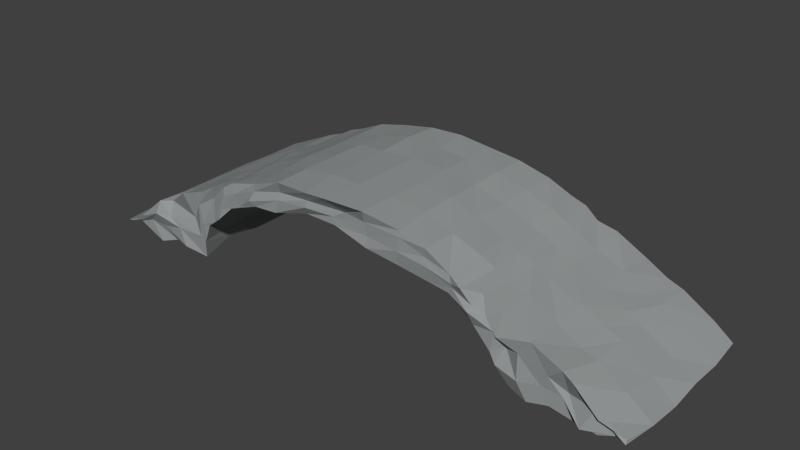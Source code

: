 # Source: Bridge_1.blend  (saved by Blender 2.76.0; exported with 4.5.12 LTS)
import bpy
from mathutils import Matrix  # noqa: F401  (used for matrix-valued properties, if any)

bpy.ops.wm.read_factory_settings(use_empty=True)
scene = bpy.context.scene
scene.name = 'Scene'

# ---- collections
col_collection_1 = bpy.data.collections.new('Collection 1'); scene.collection.children.link(col_collection_1)

# ---- materials (node trees are filled in below, after node groups)
mat_material_001 = bpy.data.materials.new('Material.001')
mat_material_001.alpha_threshold = 0.0
mat_material_001.use_transparent_shadow = False
mat_material_001.diffuse_color = (0.3002, 0.3185, 0.3185, 1.0)
mat_material_001.roughness = 0.5

# ---- material node trees

# ---- world
world_world = bpy.data.worlds.new('World'); scene.world = world_world
world_world.color = (0.05088, 0.05088, 0.05088)
world_world.use_sun_shadow = False
world_world.sun_shadow_jitter_overblur = 0.0
world_world.cycles.sampling_method = 'MANUAL'
world_world.cycles.sample_map_resolution = 256

# ---- meshes
me_cylinder = bpy.data.meshes.new('Cylinder')
me_cylinder.from_pydata([(0.01217, 1.008, 1.009), (0.395, 0.9842, -0.9966), (0.4094, 0.897, 1.013), (0.773, 0.8903, -0.9946), (1.13, 0.8124, -1.007), (1.158, 0.7839, 0.9818), (1.369, 0.766, 0.992), (3.282, 0.02356, -1.003), (3.249, 0.03962, 0.9649), (1.573, 0.945, -1.014), (1.544, 0.9033, 1.054), (1.736, 0.843, -0.9786), (1.718, 0.8641, 0.9403), (-1.977, 0.1994, -1.024), (-1.851, 0.3855, -0.9996), (-1.856, 0.3896, 1.001), (-1.648, 0.5389, 1.052), (-1.408, 0.7005, -0.9791), (-1.112, 0.8373, -1.003), (-1.112, 0.846, 0.9927), (-0.7564, 0.8883, -1.005), (-0.3876, 0.9798, -1.004), (-0.0005459, 1.0, -1.001), (0.7879, 0.835, 0.9882), (1.419, 0.7028, -0.9996), (1.947, 0.7816, -1.008), (1.959, 0.7651, 0.9893), (2.279, 0.5947, -1.024), (2.275, 0.6149, 0.9982), (2.261, -0.01079, 1.001), (2.485, 0.03497, 0.9797), (2.756, -0.04727, 0.9395), (2.752, -0.02325, -1.016), (-1.986, -0.006697, -0.9951), (-1.996, -0.05813, 0.9603), (-1.926, 0.1783, 1.012), (-1.68, 0.5629, -0.9925), (-1.457, 0.7253, 1.019), (-0.8058, 0.8794, 1.009), (-0.3613, 1.015, 1.012), (-3.016, -0.0178, -0.9963), (-3.064, 0.0222, 0.9317), (-2.259, 0.01073, 1.029), (-2.477, -0.00669, 0.9682), (-2.685, -0.07263, 1.015), (-2.738, 0.01365, -0.9951), (-2.526, 0.008882, -1.027), (-2.253, 0.004293, -0.9882), (2.509, -0.002676, -1.013), (2.276, -0.02905, -0.994), (2.998, -0.002803, -0.9951), (2.995, -0.007009, 1.012), (1.666, 0.555, 1.006), (0.001035, 1.3, -0.9977), (-0.09515, 1.273, 1.048), (0.3677, 1.27, -0.9808), (0.3808, 1.276, 1.026), (0.7616, 1.222, -0.9895), (0.8029, 1.204, 0.9891), (1.126, 1.124, -1.004), (1.111, 1.129, 1.002), (1.414, 1.006, -0.9994), (1.378, 0.9616, 0.9912), (1.985, -0.01821, -1.004), (2.036, 0.01244, 0.9356), (-2.263, 0.6294, -1.026), (-2.226, 0.6732, 1.032), (-1.932, 0.7871, -0.9874), (-1.959, 0.7529, 0.9742), (-1.758, 0.8474, -1.01), (-1.745, 0.8838, 1.017), (-1.589, 0.9413, -0.9933), (-1.588, 0.9192, 0.9895), (-1.412, 1.003, -1.004), (-1.465, 0.9982, 0.9799), (-1.131, 1.128, -1.008), (-1.116, 1.096, 0.9752), (-0.7672, 1.21, -1.01), (-0.7655, 1.224, 1.0), (-0.3902, 1.281, -1.0), (-0.3346, 1.259, 1.049), (-3.278, 0.02302, -0.9803), (-3.299, -0.001223, 1.0), (-2.531, 0.4521, 0.9303), (-2.662, 0.4429, 1.012), (-2.987, 0.1587, 1.041), (-3.047, 0.1974, -1.0), (-2.713, 0.382, -1.028), (-2.536, 0.5086, -0.995), (1.687, 0.5399, -0.9836), (1.86, 0.3796, -0.9842), (1.88, 0.3749, 1.039), (1.942, 0.2063, -1.001), (1.912, 0.2231, 0.997), (2.547, 0.4816, -0.9802), (2.725, 0.4085, -0.9911), (3.073, 0.1957, -0.9888), (3.011, 0.1762, 1.049), (2.726, 0.4091, 1.022), (2.625, 0.4848, 1.028), (0.3999, 0.9875, 0.6068), (0.4055, 0.9137, 0.2108), (0.4277, 0.9427, -0.2145), (0.3542, 1.028, -0.6064), (1.071, 0.8632, 0.5719), (1.071, 0.8109, 0.2429), (1.081, 0.8401, -0.2477), (1.104, 0.837, -0.5992), (3.051, 0.2004, -0.5974), (3.053, 0.1727, -0.196), (3.061, 0.1836, 0.1945), (3.034, 0.2155, 0.5976), (2.71, 0.42, -0.6105), (2.71, 0.4004, -0.1839), (2.714, 0.4114, 0.1821), (2.722, 0.4102, 0.6003), (3.305, -0.004993, -0.5843), (3.3, 0.004366, -0.2022), (3.307, -0.02665, 0.1964), (3.302, -0.0007661, 0.5968), (-1.838, 0.3894, 0.6068), (-1.832, 0.3156, 0.2108), (-1.81, 0.3446, -0.2145), (-1.884, 0.4298, -0.6064), (-1.111, 0.8315, 0.6), (-1.111, 0.8315, 0.2), (-1.099, 0.8182, -0.1582), (-1.112, 0.8431, -0.6059), (2.276, 0.614, -0.6005), (2.28, 0.6104, -0.1997), (2.272, 0.6241, 0.1939), (2.279, 0.5994, 0.5819), (-2.04, 0.0317, 0.5719), (-2.0, 9.537e-07, 0.2), (-2.0, 9.537e-07, -0.2), (-2.0, 9.537e-07, -0.6), (2.563, 0.4729, -0.6119), (2.572, 0.4853, -0.1963), (2.549, 0.4958, 0.2057), (2.549, 0.477, 0.6028), (1.602, 0.9393, -0.5963), (1.575, 0.9358, -0.2205), (1.591, 0.9323, 0.2088), (1.601, 0.9271, 0.5905), (-3.0, 9.537e-07, 0.6), (-3.0, 9.537e-07, 0.2), (-3.0, 9.537e-07, -0.2), (-3.0, 9.537e-07, -0.6), (3.0, 4.198e-07, -0.6), (3.0, 3.602e-07, -0.2), (3.0, 3.006e-07, 0.2), (3.0, 2.41e-07, 0.6), (0.01943, 1.278, -0.5955), (-0.001503, 1.298, -0.1963), (0.0007766, 1.3, 0.2017), (-0.01683, 1.292, 0.6144), (0.3874, 1.279, 0.6078), (0.4014, 1.275, 0.1967), (0.3901, 1.28, -0.1995), (0.3792, 1.267, -0.6026), (0.7761, 1.228, 0.5807), (0.7807, 1.239, 0.2095), (0.7635, 1.219, -0.2077), (0.7687, 1.233, -0.595), (1.113, 1.128, 0.5969), (1.096, 1.129, 0.194), (1.11, 1.121, -0.2074), (1.111, 1.131, -0.6), (1.431, 1.024, 0.6148), (1.414, 1.007, 0.2), (1.423, 0.9956, -0.2209), (1.433, 1.021, -0.5963), (2.0, 4.198e-07, -0.6), (2.0, 3.602e-07, -0.2), (2.0, 3.006e-07, 0.2), (2.0, 2.41e-07, 0.6), (-2.259, 0.6127, 0.6123), (-2.267, 0.6221, 0.2118), (-2.292, 0.6328, -0.2009), (-2.288, 0.6179, -0.5852), (-1.953, 0.7679, 0.6067), (-1.934, 0.766, 0.2084), (-1.943, 0.7523, -0.194), (-1.956, 0.7737, -0.5808), (-1.744, 0.84, 0.5836), (-1.738, 0.8512, 0.1971), (-1.755, 0.8793, -0.2019), (-1.758, 0.8349, -0.5826), (-1.593, 0.9252, 0.5998), (-1.608, 0.9342, 0.2021), (-1.595, 0.9295, -0.2004), (-1.598, 0.9203, -0.6144), (-1.415, 0.9922, 0.5907), (-1.397, 1.016, 0.2209), (-1.398, 1.007, -0.2038), (-1.405, 1.008, -0.6192), (-1.091, 1.122, 0.6059), (-1.124, 1.142, 0.1972), (-1.11, 1.137, -0.2023), (-1.102, 1.146, -0.6047), (-0.7609, 1.234, 0.6084), (-0.7518, 1.241, 0.199), (-0.7538, 1.235, -0.2098), (-0.7649, 1.208, -0.6207), (-0.3802, 1.286, 0.6013), (-0.3875, 1.27, 0.2028), (-0.3993, 1.278, -0.1918), (-0.3918, 1.303, -0.6005), (-3.315, 0.000798, 0.5997), (-3.309, 0.01061, 0.2214), (-3.312, -0.01018, -0.1966), (-3.297, 0.01177, -0.5945), (-2.557, 0.4697, 0.5911), (-2.56, 0.4897, 0.2021), (-2.536, 0.5018, -0.1931), (-2.559, 0.4918, -0.5991), (-2.736, 0.3882, 0.5911), (-2.75, 0.3848, 0.204), (-2.724, 0.4064, -0.2106), (-2.705, 0.3749, -0.5966), (-3.044, 0.191, 0.604), (-3.036, 0.2072, 0.2027), (-3.051, 0.1954, -0.1981), (-3.041, 0.2233, -0.6037), (1.866, 0.3116, -0.6095), (1.853, 0.3806, -0.2085), (1.847, 0.3837, 0.1986), (1.857, 0.374, 0.6007), (1.962, 0.1951, -0.6), (1.962, 0.1951, -0.2), (1.962, 0.1951, 0.2), (1.962, 0.1951, 0.6), (1.757, 0.8583, -0.598), (1.749, 0.8536, -0.2044), (1.757, 0.8613, 0.1991), (1.756, 0.8448, 0.6027), (1.954, 0.7471, -0.6031), (1.946, 0.7586, -0.203), (1.948, 0.7596, 0.2128), (1.956, 0.7725, 0.5726), (-0.01181, 1.028, -0.6163), (0.005029, 0.9622, -0.2484), (0.003452, 0.9535, 0.1683), (0.02845, 0.9866, 0.6098), (0.7311, 0.9384, 0.6151), (0.733, 0.8883, 0.2075), (0.7885, 0.9512, -0.1902), (0.7143, 0.9416, -0.6547), (1.407, 0.7157, 0.6235), (1.433, 0.7018, 0.1746), (1.466, 0.649, -0.188), (1.41, 0.7015, -0.5902), (-2.002, 0.1745, 0.6429), (-1.992, 0.2037, 0.1523), (-1.968, 0.2006, -0.1992), (-1.949, 0.1818, -0.5582), (-1.664, 0.5672, 0.5941), (-1.645, 0.4845, 0.1905), (-1.658, 0.5535, -0.2085), (-1.664, 0.5566, -0.6014), (-1.405, 0.6985, 0.6007), (-1.426, 0.7351, 0.1837), (-1.409, 0.6693, -0.2484), (-1.411, 0.6606, -0.6317), (-0.7633, 0.9234, 0.6046), (-0.8102, 0.9023, 0.2384), (-0.7729, 0.9198, -0.1791), (-0.7354, 0.9082, -0.6087), (-0.3905, 0.9789, 0.6012), (-0.4195, 0.9444, 0.193), (-0.3616, 0.9907, -0.2515), (-0.3492, 1.02, -0.5748), (1.658, 0.5438, -0.6207), (1.672, 0.58, -0.1866), (1.667, 0.5477, 0.1916), (1.623, 0.5485, 0.5839), (2.75, 4.198e-07, -0.6), (2.75, 3.602e-07, -0.2), (2.75, 3.006e-07, 0.2), (2.75, 2.41e-07, 0.6), (2.5, 2.41e-07, 0.6), (2.5, 3.006e-07, 0.2), (2.5, 3.602e-07, -0.2), (2.5, 4.198e-07, -0.6), (2.25, 4.198e-07, -0.6), (2.25, 3.602e-07, -0.2), (2.25, 3.006e-07, 0.2), (2.25, 2.41e-07, 0.6), (-2.75, 9.537e-07, 0.6), (-2.75, 9.537e-07, 0.2), (-2.75, 9.537e-07, -0.2), (-2.75, 9.537e-07, -0.6), (-2.5, 9.537e-07, 0.6), (-2.5, 9.537e-07, 0.2), (-2.5, 9.537e-07, -0.2), (-2.5, 9.537e-07, -0.6), (-2.25, 9.537e-07, 0.6), (-2.25, 9.537e-07, 0.2), (-2.25, 9.537e-07, -0.2), (-2.25, 9.537e-07, -0.6), (1.651, 0.7534, 1.02), (1.628, 0.7003, 1.064), (3.214, -0.02047, -0.992), (3.095, 0.008087, -0.9744), (-2.442, 0.3091, -1.022), (-2.33, 0.1607, -1.004), (-2.092, 0.2428, -1.002), (-2.187, 0.3918, -0.9768), (0.001131, 1.095, -1.0), (-0.01851, 1.207, -0.9973), (-2.146, 0.3719, 0.9455), (-2.033, 0.2012, 0.9904), (2.95, 0.2186, 0.9938), (2.844, 0.004759, 1.058), (-1.956, 0.373, 0.9994), (-2.002, 0.5937, 1.007), (-0.7683, 1.025, 0.9988), (-0.7804, 1.094, 0.952), (-0.3919, 1.131, 0.9689), (-0.3316, 1.11, 1.07), (3.252, 0.0006088, 0.9873), (3.132, 0.004258, 0.936), (-2.949, 0.1325, -1.0), (-2.855, 0.05419, -1.019), (-2.576, 0.1125, -1.012), (-2.627, 0.2767, -0.9721), (2.206, 0.4093, -1.005), (2.105, 0.2062, -1.026), (2.159, 0.1738, 1.02), (2.142, 0.4427, 0.9906), (2.462, 0.3445, 0.9924), (2.385, 0.2134, 0.9843), (1.441, 0.7948, -0.9922), (1.397, 0.9206, -1.004), (-3.198, 0.007061, -1.003), (-3.087, 0.02, -1.006), (-3.185, 0.03346, 1.028), (-3.055, 0.05576, 0.9967), (-1.611, 0.818, -0.9888), (-1.622, 0.7024, -1.001), (2.614, 0.1743, 0.9674), (2.651, 0.219, 0.9309), (0.7987, 1.142, 1.004), (0.7744, 0.9885, 1.009), (-2.979, 0.1216, 1.027), (-2.855, 0.1385, 0.9984), (-2.625, 0.1351, 0.999), (-2.68, 0.3003, 1.071), (-2.499, 0.293, 1.011), (-2.345, 0.2027, 1.018), (-1.398, 0.7383, 0.9704), (-1.409, 0.9049, 1.007), (2.964, 0.1472, -1.013), (2.85, 0.04474, -1.028), (2.588, 0.1432, -0.9983), (2.654, 0.2579, -0.9962), (2.445, 0.3228, -0.9891), (2.352, 0.1925, -1.001), (1.903, 0.5779, 1.023), (1.796, 0.7013, 1.003), (0.7455, 1.125, -1.0), (0.7534, 1.038, -0.9715), (1.77, 0.6829, -0.9954), (1.821, 0.5553, -0.9927), (0.3966, 1.153, -1.012), (0.3922, 1.08, -0.9971), (-1.147, 1.001, 0.9704), (-1.194, 0.8899, 1.013), (-1.784, 0.7266, 0.9648), (-1.752, 0.4646, 1.011), (-1.629, 0.6571, 1.013), (-1.58, 0.8357, 1.009), (-0.01202, 1.092, 1.006), (0.02171, 1.104, 0.8862), (1.993, 0.4013, -0.9908), (1.96, 0.5787, -0.9988), (1.097, 1.019, -1.012), (1.078, 0.9148, -0.9946), (-1.816, 0.5516, -1.014), (-1.761, 0.6665, -0.9954), (-1.107, 0.9223, -0.9947), (-1.097, 1.044, -0.9964), (-0.7702, 1.121, -0.9975), (-0.7567, 1.058, -1.005), (-1.954, 0.5834, -0.9973), (-1.967, 0.3863, -1.006), (-1.413, 0.9177, -1.001), (-1.414, 0.7958, -0.9964), (1.115, 0.948, 1.007), (1.089, 1.032, 0.9854), (1.417, 0.8336, 0.9971), (1.414, 0.8788, 1.009), (1.642, 0.6527, -1.004), (1.607, 0.7926, -1.004), (0.3943, 1.012, 0.9896), (0.3658, 1.151, 0.99), (-0.3974, 1.17, -0.983), (-0.3867, 1.087, -1.036), (1.938, 0.5501, 1.043), (1.967, 0.4022, 0.9088), (3.2, 4.198e-07, -0.6), (3.1, 4.198e-07, -0.6), (3.2, 3.602e-07, -0.2), (3.1, 3.602e-07, -0.2), (3.2, 3.006e-07, 0.2), (3.1, 3.006e-07, 0.2), (3.2, 2.41e-07, 0.6), (3.1, 2.41e-07, 0.6), (-3.2, 9.537e-07, 0.6), (-3.1, 9.537e-07, 0.6), (-3.2, 9.537e-07, 0.2), (-3.1, 9.537e-07, 0.2), (-3.2, 9.537e-07, -0.2), (-3.1, 9.537e-07, -0.2), (-3.2, 9.537e-07, -0.6), (-3.1, 9.537e-07, -0.6)], [], [(326, 27, 94, 356), (341, 98, 99, 330), (356, 94, 95, 355), (136, 112, 95, 94), (312, 97, 98, 341), (414, 211, 81, 334), (334, 81, 86, 322), (232, 11, 9, 140), (304, 88, 65, 307), (320, 8, 97, 312), (352, 96, 7, 302), (108, 116, 7, 96), (128, 136, 94, 27), (355, 95, 96, 352), (112, 108, 96, 95), (310, 315, 68, 66), (322, 86, 87, 325), (155, 54, 56, 156), (156, 56, 58, 160), (160, 58, 60, 164), (164, 60, 62, 168), (406, 119, 8, 320), (176, 66, 68, 180), (180, 68, 70, 184), (184, 70, 72, 188), (188, 72, 74, 192), (192, 74, 76, 196), (196, 76, 78, 200), (204, 80, 54, 155), (200, 78, 80, 204), (220, 208, 82, 85), (176, 212, 83, 66), (212, 216, 84, 83), (216, 220, 85, 84), (228, 224, 90, 92), (330, 99, 28, 329), (344, 85, 82, 336), (348, 83, 84, 347), (317, 318, 80, 78), (347, 84, 85, 344), (325, 87, 88, 304), (236, 25, 11, 232), (310, 66, 83, 348), (128, 27, 25, 236), (243, 100, 2, 0), (100, 244, 23, 2), (244, 104, 5, 23), (104, 248, 6, 5), (132, 252, 35, 34), (252, 120, 15, 35), (120, 256, 16, 15), (256, 260, 37, 16), (260, 124, 19, 37), (124, 264, 38, 19), (268, 243, 0, 39), (264, 268, 39, 38), (342, 389, 60, 58), (386, 338, 71, 73), (384, 307, 65, 67), (382, 381, 75, 77), (338, 379, 69, 71), (376, 360, 57, 59), (360, 364, 55, 57), (375, 362, 11, 25), (359, 398, 26, 12), (393, 333, 61, 9), (140, 9, 61, 171), (364, 309, 53, 55), (366, 317, 78, 76), (368, 371, 72, 70), (318, 373, 54, 80), (300, 359, 12, 10), (398, 329, 28, 26), (391, 300, 10, 62), (224, 272, 89, 90), (272, 251, 24, 89), (172, 228, 92, 63), (389, 391, 62, 60), (371, 351, 74, 72), (351, 366, 76, 74), (315, 368, 70, 68), (333, 376, 59, 61), (373, 395, 56, 54), (362, 393, 9, 11), (396, 382, 77, 79), (309, 396, 79, 53), (381, 386, 73, 75), (379, 384, 67, 69), (326, 375, 25, 27), (395, 342, 58, 56), (148, 276, 32, 50), (276, 283, 48, 32), (287, 280, 30, 29), (284, 172, 63, 49), (144, 288, 44, 41), (295, 291, 45, 46), (299, 295, 46, 47), (132, 34, 42, 296), (33, 135, 299, 47), (135, 134, 298, 299), (134, 133, 297, 298), (133, 132, 296, 297), (42, 43, 292, 296), (296, 292, 293, 297), (297, 293, 294, 298), (298, 294, 295, 299), (43, 44, 288, 292), (292, 288, 289, 293), (293, 289, 290, 294), (294, 290, 291, 295), (40, 45, 291, 147), (147, 291, 290, 146), (146, 290, 289, 145), (145, 289, 288, 144), (29, 64, 175, 287), (287, 175, 174, 286), (286, 174, 173, 285), (285, 173, 172, 284), (49, 48, 283, 284), (284, 283, 282, 285), (285, 282, 281, 286), (286, 281, 280, 287), (31, 30, 280, 279), (279, 280, 281, 278), (278, 281, 282, 277), (277, 282, 283, 276), (51, 31, 279, 151), (151, 279, 278, 150), (150, 278, 277, 149), (149, 277, 276, 148), (64, 93, 231, 175), (175, 231, 230, 174), (174, 230, 229, 173), (173, 229, 228, 172), (52, 6, 248, 275), (275, 248, 249, 274), (274, 249, 250, 273), (273, 250, 251, 272), (91, 52, 275, 227), (227, 275, 274, 226), (226, 274, 273, 225), (225, 273, 272, 224), (10, 143, 168, 62), (143, 142, 169, 168), (142, 141, 170, 169), (141, 140, 171, 170), (20, 21, 271, 267), (267, 271, 270, 266), (266, 270, 269, 265), (265, 269, 268, 264), (21, 22, 240, 271), (271, 240, 241, 270), (270, 241, 242, 269), (269, 242, 243, 268), (18, 20, 267, 127), (127, 267, 266, 126), (126, 266, 265, 125), (125, 265, 264, 124), (17, 18, 127, 263), (263, 127, 126, 262), (262, 126, 125, 261), (261, 125, 124, 260), (36, 17, 263, 259), (259, 263, 262, 258), (258, 262, 261, 257), (257, 261, 260, 256), (14, 36, 259, 123), (123, 259, 258, 122), (122, 258, 257, 121), (121, 257, 256, 120), (13, 14, 123, 255), (255, 123, 122, 254), (254, 122, 121, 253), (253, 121, 120, 252), (33, 13, 255, 135), (135, 255, 254, 134), (134, 254, 253, 133), (133, 253, 252, 132), (4, 24, 251, 107), (107, 251, 250, 106), (106, 250, 249, 105), (105, 249, 248, 104), (3, 4, 107, 247), (247, 107, 106, 246), (246, 106, 105, 245), (245, 105, 104, 244), (1, 3, 247, 103), (103, 247, 246, 102), (102, 246, 245, 101), (101, 245, 244, 100), (22, 1, 103, 240), (240, 103, 102, 241), (241, 102, 101, 242), (242, 101, 100, 243), (28, 131, 239, 26), (131, 130, 238, 239), (130, 129, 237, 238), (129, 128, 236, 237), (26, 239, 235, 12), (239, 238, 234, 235), (238, 237, 233, 234), (237, 236, 232, 233), (93, 91, 227, 231), (231, 227, 226, 230), (230, 226, 225, 229), (229, 225, 224, 228), (87, 86, 223, 219), (219, 223, 222, 218), (218, 222, 221, 217), (217, 221, 220, 216), (88, 87, 219, 215), (215, 219, 218, 214), (214, 218, 217, 213), (213, 217, 216, 212), (65, 88, 215, 179), (179, 215, 214, 178), (178, 214, 213, 177), (177, 213, 212, 176), (86, 81, 211, 223), (223, 211, 210, 222), (222, 210, 209, 221), (221, 209, 208, 220), (77, 203, 207, 79), (203, 202, 206, 207), (202, 201, 205, 206), (201, 200, 204, 205), (79, 207, 152, 53), (207, 206, 153, 152), (206, 205, 154, 153), (205, 204, 155, 154), (75, 199, 203, 77), (199, 198, 202, 203), (198, 197, 201, 202), (197, 196, 200, 201), (73, 195, 199, 75), (195, 194, 198, 199), (194, 193, 197, 198), (193, 192, 196, 197), (71, 191, 195, 73), (191, 190, 194, 195), (190, 189, 193, 194), (189, 188, 192, 193), (69, 187, 191, 71), (187, 186, 190, 191), (186, 185, 189, 190), (185, 184, 188, 189), (67, 183, 187, 69), (183, 182, 186, 187), (182, 181, 185, 186), (181, 180, 184, 185), (65, 179, 183, 67), (179, 178, 182, 183), (178, 177, 181, 182), (177, 176, 180, 181), (302, 7, 116, 400), (400, 116, 117, 402), (402, 117, 118, 404), (404, 118, 119, 406), (59, 167, 171, 61), (167, 166, 170, 171), (166, 165, 169, 170), (165, 164, 168, 169), (57, 163, 167, 59), (163, 162, 166, 167), (162, 161, 165, 166), (161, 160, 164, 165), (55, 159, 163, 57), (159, 158, 162, 163), (158, 157, 161, 162), (157, 156, 160, 161), (53, 152, 159, 55), (152, 153, 158, 159), (153, 154, 157, 158), (154, 155, 156, 157), (98, 97, 111, 115), (115, 111, 110, 114), (114, 110, 109, 113), (113, 109, 108, 112), (28, 99, 139, 131), (131, 139, 138, 130), (130, 138, 137, 129), (129, 137, 136, 128), (97, 8, 119, 111), (111, 119, 118, 110), (110, 118, 117, 109), (109, 117, 116, 108), (12, 235, 143, 10), (235, 234, 142, 143), (234, 233, 141, 142), (233, 232, 140, 141), (336, 82, 208, 408), (408, 208, 209, 410), (410, 209, 210, 412), (412, 210, 211, 414), (99, 98, 115, 139), (139, 115, 114, 138), (138, 114, 113, 137), (137, 113, 112, 136), (146, 413, 415, 147), (413, 412, 414, 415), (145, 411, 413, 146), (411, 410, 412, 413), (144, 409, 411, 145), (409, 408, 410, 411), (41, 337, 409, 144), (337, 336, 408, 409), (150, 405, 407, 151), (405, 404, 406, 407), (149, 403, 405, 150), (403, 402, 404, 405), (148, 401, 403, 149), (401, 400, 402, 403), (50, 303, 401, 148), (303, 302, 400, 401), (2, 23, 343, 394), (394, 343, 342, 395), (63, 92, 374, 327), (327, 374, 375, 326), (14, 13, 385, 378), (378, 385, 384, 379), (18, 17, 387, 380), (380, 387, 386, 381), (22, 21, 397, 308), (308, 397, 396, 309), (21, 20, 383, 397), (397, 383, 382, 396), (90, 89, 392, 363), (363, 392, 393, 362), (0, 2, 394, 372), (372, 394, 395, 373), (24, 4, 377, 332), (332, 377, 376, 333), (35, 15, 369, 314), (314, 369, 368, 315), (37, 19, 367, 350), (350, 367, 366, 351), (16, 37, 350, 370), (370, 350, 351, 371), (5, 6, 390, 388), (388, 390, 391, 389), (6, 52, 301, 390), (390, 301, 300, 391), (93, 64, 328, 399), (399, 328, 329, 398), (52, 91, 358, 301), (301, 358, 359, 300), (39, 0, 372, 319), (319, 372, 373, 318), (15, 16, 370, 369), (369, 370, 371, 368), (19, 38, 316, 367), (367, 316, 317, 366), (1, 22, 308, 365), (365, 308, 309, 364), (89, 24, 332, 392), (392, 332, 333, 393), (91, 93, 399, 358), (358, 399, 398, 359), (92, 90, 363, 374), (374, 363, 362, 375), (3, 1, 365, 361), (361, 365, 364, 360), (4, 3, 361, 377), (377, 361, 360, 376), (36, 14, 378, 339), (339, 378, 379, 338), (20, 18, 380, 383), (383, 380, 381, 382), (13, 33, 306, 385), (385, 306, 307, 384), (17, 36, 339, 387), (387, 339, 338, 386), (23, 5, 388, 343), (343, 388, 389, 342), (34, 311, 349, 42), (311, 310, 348, 349), (46, 324, 305, 47), (324, 325, 304, 305), (43, 346, 345, 44), (346, 347, 344, 345), (38, 39, 319, 316), (316, 319, 318, 317), (42, 349, 346, 43), (349, 348, 347, 346), (44, 345, 337, 41), (345, 344, 336, 337), (29, 331, 328, 64), (331, 330, 329, 328), (151, 407, 321, 51), (407, 406, 320, 321), (45, 323, 324, 46), (323, 322, 325, 324), (34, 35, 314, 311), (311, 314, 315, 310), (48, 354, 353, 32), (354, 355, 352, 353), (32, 353, 303, 50), (353, 352, 302, 303), (51, 321, 313, 31), (321, 320, 312, 313), (47, 305, 306, 33), (305, 304, 307, 306), (40, 335, 323, 45), (335, 334, 322, 323), (147, 415, 335, 40), (415, 414, 334, 335), (31, 313, 340, 30), (313, 312, 341, 340), (49, 357, 354, 48), (357, 356, 355, 354), (30, 340, 331, 29), (340, 341, 330, 331), (63, 327, 357, 49), (327, 326, 356, 357)])
me_cylinder.materials.append(mat_material_001)
me_cylinder.use_remesh_preserve_volume = False
me_cylinder.use_remesh_preserve_attributes = False
me_cylinder.use_mirror_vertex_groups = False
me_cylinder.update()

# ---- objects
ob_cylinder = bpy.data.objects.new('Cylinder', me_cylinder)

# ---- transforms, parenting, visibility, modifiers, constraints
ob_cylinder.location = (0.0, 0.0, 0.0)
ob_cylinder.rotation_euler = (1.571, -0.0, 0.0)
ob_cylinder.lineart.crease_threshold = 0.0

# ---- collection membership
col_collection_1.objects.link(ob_cylinder)

# ---- scene / render settings (as saved in the file)
scene.frame_start = 1; scene.frame_end = 250; scene.frame_set(1)
scene.render.engine = 'BLENDER_EEVEE_NEXT'
scene.render.resolution_percentage = 50
scene.render.dither_intensity = 0.0
scene.cycles.use_denoising = False
scene.cycles.samples = 10
scene.cycles.sampling_pattern = 'TABULATED_SOBOL'
scene.cycles.light_sampling_threshold = 0.0
scene.cycles.use_adaptive_sampling = False
scene.cycles.use_light_tree = False
scene.cycles.blur_glossy = 0.0
scene.cycles.pixel_filter_type = 'GAUSSIAN'
scene.cycles.sample_clamp_indirect = 0.0
scene.view_settings.view_transform = 'Standard'
bpy.context.view_layer.update()

# ---- added for rendering (the .blend has no active camera and no usable light): camera, sun
cam_auto = bpy.data.cameras.new('AutoCamera')
cam_auto.lens = 50.0
cam_auto.sensor_width = 36.0
cam_auto.clip_end = 1000.0
ob_auto_camera = bpy.data.objects.new('AutoCamera', cam_auto)
scene.collection.objects.link(ob_auto_camera)
ob_auto_camera.location = (6.55, -7.88224, 5.85823)
ob_auto_camera.rotation_euler = (1.09748, -7.21219e-08, 0.694738)
scene.camera = ob_auto_camera
light_auto_sun = bpy.data.lights.new('AutoSun', 'SUN')
light_auto_sun.energy = 3.0
light_auto_sun.angle = 0.0523599
ob_auto_sun = bpy.data.objects.new('AutoSun', light_auto_sun)
scene.collection.objects.link(ob_auto_sun)
ob_auto_sun.rotation_euler = (0.872665, 0.174533, 0.523599)
bpy.context.view_layer.update()
